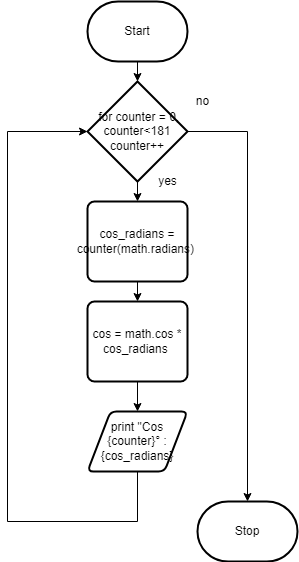

The diagram above was exported from draw.io. Its source (the exported page's mxGraphModel, read from the mxfile embedded in the PNG):
<mxGraphModel dx="1074" dy="755" grid="1" gridSize="10" guides="1" tooltips="1" connect="1" arrows="1" fold="1" page="1" pageScale="1" pageWidth="827" pageHeight="1169" math="0" shadow="0">
  <root>
    <mxCell id="0" />
    <mxCell id="1" parent="0" />
    <mxCell id="8" style="edgeStyle=none;html=1;entryX=0.5;entryY=0;entryDx=0;entryDy=0;entryPerimeter=0;" parent="1" source="2" target="17" edge="1">
      <mxGeometry relative="1" as="geometry">
        <mxPoint x="420" y="110" as="targetPoint" />
      </mxGeometry>
    </mxCell>
    <mxCell id="2" value="Start" style="strokeWidth=2;html=1;shape=mxgraph.flowchart.terminator;whiteSpace=wrap;" parent="1" vertex="1">
      <mxGeometry x="370" y="20" width="100" height="60" as="geometry" />
    </mxCell>
    <mxCell id="15" value="Stop" style="strokeWidth=2;html=1;shape=mxgraph.flowchart.terminator;whiteSpace=wrap;" parent="1" vertex="1">
      <mxGeometry x="480" y="520" width="100" height="60" as="geometry" />
    </mxCell>
    <mxCell id="23" style="edgeStyle=none;html=1;exitX=0.5;exitY=1;exitDx=0;exitDy=0;exitPerimeter=0;entryX=0.5;entryY=0;entryDx=0;entryDy=0;" parent="1" source="17" target="22" edge="1">
      <mxGeometry relative="1" as="geometry" />
    </mxCell>
    <mxCell id="32" style="edgeStyle=none;rounded=0;html=1;exitX=1;exitY=0.5;exitDx=0;exitDy=0;exitPerimeter=0;entryX=0.5;entryY=0;entryDx=0;entryDy=0;entryPerimeter=0;" edge="1" parent="1" source="17" target="15">
      <mxGeometry relative="1" as="geometry">
        <Array as="points">
          <mxPoint x="530" y="150" />
        </Array>
      </mxGeometry>
    </mxCell>
    <mxCell id="17" value="&amp;nbsp;for counter = 0,&lt;br&gt;counter&amp;lt;181&lt;br&gt;counter++" style="strokeWidth=2;html=1;shape=mxgraph.flowchart.decision;whiteSpace=wrap;" parent="1" vertex="1">
      <mxGeometry x="370" y="100" width="100" height="100" as="geometry" />
    </mxCell>
    <mxCell id="25" style="edgeStyle=none;html=1;exitX=0.5;exitY=1;exitDx=0;exitDy=0;entryX=0.5;entryY=0;entryDx=0;entryDy=0;" parent="1" source="19" target="24" edge="1">
      <mxGeometry relative="1" as="geometry" />
    </mxCell>
    <mxCell id="19" value="cos = math.cos * cos_radians&amp;nbsp;" style="rounded=1;whiteSpace=wrap;html=1;absoluteArcSize=1;arcSize=14;strokeWidth=2;" parent="1" vertex="1">
      <mxGeometry x="370" y="320" width="100" height="80" as="geometry" />
    </mxCell>
    <mxCell id="27" style="edgeStyle=none;html=1;exitX=0.5;exitY=1;exitDx=0;exitDy=0;entryX=0.5;entryY=0;entryDx=0;entryDy=0;" parent="1" source="22" target="19" edge="1">
      <mxGeometry relative="1" as="geometry" />
    </mxCell>
    <mxCell id="22" value="cos_radians = counter(math.radians)&amp;nbsp;" style="rounded=1;whiteSpace=wrap;html=1;absoluteArcSize=1;arcSize=14;strokeWidth=2;" parent="1" vertex="1">
      <mxGeometry x="370" y="220" width="100" height="80" as="geometry" />
    </mxCell>
    <mxCell id="26" style="edgeStyle=none;html=1;exitX=0.5;exitY=1;exitDx=0;exitDy=0;entryX=0;entryY=0.5;entryDx=0;entryDy=0;entryPerimeter=0;rounded=0;" parent="1" source="24" target="17" edge="1">
      <mxGeometry relative="1" as="geometry">
        <Array as="points">
          <mxPoint x="420" y="540" />
          <mxPoint x="290" y="540" />
          <mxPoint x="290" y="150" />
        </Array>
      </mxGeometry>
    </mxCell>
    <mxCell id="24" value="print &quot;Cos {counter}° : {cos_radians}" style="shape=parallelogram;html=1;strokeWidth=2;perimeter=parallelogramPerimeter;whiteSpace=wrap;rounded=1;arcSize=12;size=0.23;" parent="1" vertex="1">
      <mxGeometry x="370" y="430" width="100" height="60" as="geometry" />
    </mxCell>
    <mxCell id="29" value="yes" style="text;html=1;align=center;verticalAlign=middle;resizable=0;points=[];autosize=1;strokeColor=none;fillColor=none;" parent="1" vertex="1">
      <mxGeometry x="435" y="190" width="30" height="20" as="geometry" />
    </mxCell>
    <mxCell id="30" value="no" style="text;html=1;align=center;verticalAlign=middle;resizable=0;points=[];autosize=1;strokeColor=none;fillColor=none;" parent="1" vertex="1">
      <mxGeometry x="470" y="110" width="30" height="20" as="geometry" />
    </mxCell>
  </root>
</mxGraphModel>